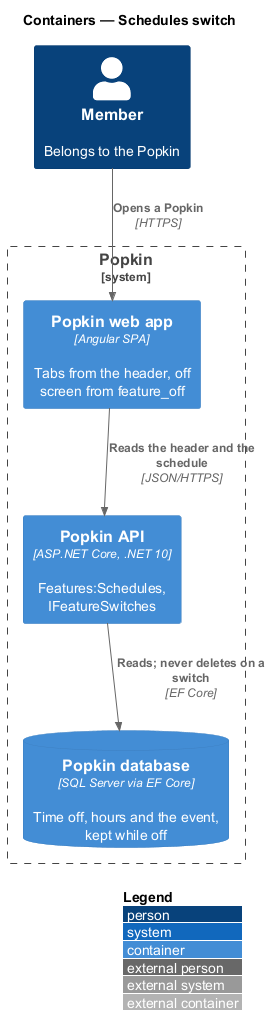

The diagram above was rendered by PlantUML. Its source (embedded in the PNG):
@startuml
!include <C4/C4_Container>
LAYOUT_WITH_LEGEND()
title Containers — Schedules switch

Person(member, "Member", "Belongs to the Popkin")
System_Boundary(popkin, "Popkin") {
  Container(web, "Popkin web app", "Angular SPA", "Tabs from the header, off screen from feature_off")
  Container(api, "Popkin API", "ASP.NET Core, .NET 10", "Features:Schedules, IFeatureSwitches")
  ContainerDb(db, "Popkin database", "SQL Server via EF Core", "Time off, hours and the event, kept while off")
}
Rel(member, web, "Opens a Popkin", "HTTPS")
Rel(web, api, "Reads the header and the schedule", "JSON/HTTPS")
Rel(api, db, "Reads; never deletes on a switch", "EF Core")
@enduml